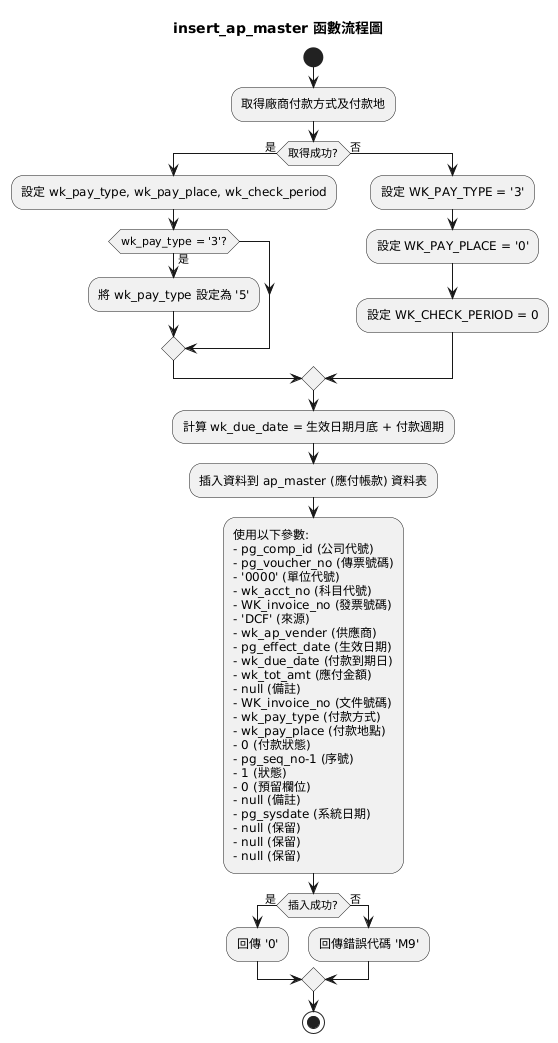

The diagram above was rendered by PlantUML. Its source (embedded in the PNG):
@startuml
title insert_ap_master 函數流程圖
start

:取得廠商付款方式及付款地;
if (取得成功?) then (是)
    :設定 wk_pay_type, wk_pay_place, wk_check_period;
    if (wk_pay_type = '3'?) then (是)
        :將 wk_pay_type 設定為 '5';
    endif
else (否)
    :設定 WK_PAY_TYPE = '3';
    :設定 WK_PAY_PLACE = '0';
    :設定 WK_CHECK_PERIOD = 0;
endif

:計算 wk_due_date = 生效日期月底 + 付款週期;
:插入資料到 ap_master (應付帳款) 資料表;
:使用以下參數:
- pg_comp_id (公司代號)
- pg_voucher_no (傳票號碼)
- '0000' (單位代號)
- wk_acct_no (科目代號)
- WK_invoice_no (發票號碼)
- 'DCF' (來源)
- wk_ap_vender (供應商)
- pg_effect_date (生效日期)
- wk_due_date (付款到期日)
- wk_tot_amt (應付金額)
- null (備註)
- WK_invoice_no (文件號碼)
- wk_pay_type (付款方式)
- wk_pay_place (付款地點)
- 0 (付款狀態)
- pg_seq_no-1 (序號)
- 1 (狀態)
- 0 (預留欄位)
- null (備註)
- pg_sysdate (系統日期)
- null (保留)
- null (保留)
- null (保留);

if (插入成功?) then (是)
    :回傳 '0';
else (否)
    :回傳錯誤代碼 'M9';
endif

stop
@enduml